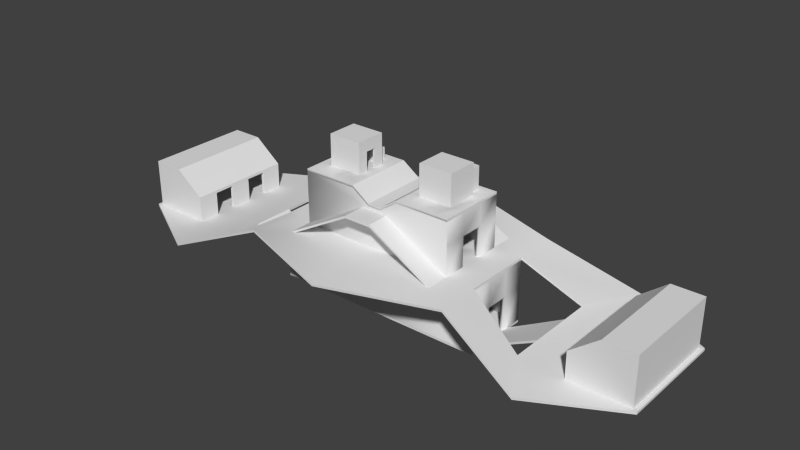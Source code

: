 # Source: level_1.blend  (saved by Blender 2.71.0; exported with 4.5.12 LTS)
import bpy
from mathutils import Matrix  # noqa: F401  (used for matrix-valued properties, if any)

bpy.ops.wm.read_factory_settings(use_empty=True)
scene = bpy.context.scene
scene.name = 'Scene'

# ---- collections
col_collection_1 = bpy.data.collections.new('Collection 1'); scene.collection.children.link(col_collection_1)

# ---- materials (node trees are filled in below, after node groups)
mat_material = bpy.data.materials.new('Material')
mat_material.alpha_threshold = 0.0
mat_material.use_transparent_shadow = False
mat_material.roughness = 0.5
mat_material.line_color = (0.0, 0.0, 0.0, 1.0)

# ---- material node trees

# ---- world
world_world = bpy.data.worlds.new('World'); scene.world = world_world
world_world.color = (0.05088, 0.05088, 0.05088)
world_world.use_sun_shadow = False
world_world.sun_shadow_jitter_overblur = 0.0
world_world.cycles.sampling_method = 'MANUAL'
world_world.cycles.sample_map_resolution = 256

# ---- meshes
me_cube_001 = bpy.data.meshes.new('Cube.001')
me_cube_001.from_pydata([(36.28, -9.222, 2.114), (36.28, 9.222, 2.114), (46.64, 9.222, 2.114), (46.64, -9.222, 2.114), (36.28, -9.222, 6.654), (36.28, 9.222, 6.654), (46.64, 9.222, 6.654), (46.64, -9.222, 6.654), (41.2, -9.222, 10.47), (41.2, 9.222, 10.47), (46.64, 9.222, 10.47), (46.64, -9.222, 10.47), (36.8, -2.965, 6.518), (36.28, -9.222, 6.188), (36.28, 9.222, 6.188), (36.8, 2.965, 6.518), (46.64, 9.222, 6.188), (36.8, 1.844, 6.188), (46.64, -9.222, 6.188), (36.8, -1.844, 6.188), (36.28, -5.533, 6.654), (36.28, -1.844, 6.654), (36.28, 1.844, 6.654), (36.28, 5.533, 6.654), (36.28, 5.533, 2.114), (36.28, 1.844, 2.114), (36.28, -1.844, 2.114), (36.28, -5.533, 2.114), (46.64, 5.533, 6.654), (46.64, 1.844, 6.654), (46.64, -1.844, 6.654), (46.64, -5.533, 6.654), (46.64, -5.533, 2.114), (46.64, -1.844, 2.114), (46.64, 1.844, 2.114), (46.64, 5.533, 2.114), (41.2, -5.533, 10.47), (41.2, -1.844, 10.47), (41.2, 1.844, 10.47), (41.2, 5.533, 10.47), (46.64, 5.533, 10.47), (46.64, 1.844, 10.47), (46.64, -1.844, 10.47), (46.64, -5.533, 10.47), (36.28, 5.533, 6.188), (36.28, 1.844, 6.188), (36.28, -1.844, 6.188), (36.28, -5.533, 6.188), (36.8, -5.533, 6.188), (36.8, -1.844, 6.188), (36.8, 1.844, 6.188), (36.8, 5.533, 6.188), (46.64, -5.533, 6.188), (46.64, -1.844, 6.188), (46.64, 1.844, 6.188), (46.64, 5.533, 6.188), (36.8, -5.533, 2.114), (36.8, -1.844, 2.114), (36.8, 1.844, 2.114), (36.8, 5.533, 2.114), (36.8, -8.896, 6.518), (36.8, -2.965, 6.518), (36.8, 2.965, 6.518), (36.8, 8.896, 6.518), (36.8, -8.896, 2.114), (36.8, 8.896, 2.114), (41.47, -2.965, 10.09), (41.47, 2.965, 10.09), (41.47, -8.896, 10.09), (41.47, -2.965, 10.09), (41.47, 2.965, 10.09), (41.47, 8.896, 10.09), (41.47, -8.896, 2.114), (41.47, 8.896, 2.114), (46.21, -2.965, 10.09), (46.21, 2.965, 10.09), (46.21, -8.896, 10.09), (46.21, -2.965, 10.09), (46.21, 2.965, 10.09), (46.21, 8.896, 10.09), (46.21, -8.896, 2.114), (46.21, 8.896, 2.114), (7.153e-05, 6.0, 7.649), (7.153e-05, -6.0, 14.91), (7.153e-05, 6.0, 14.91), (13.67, 6.0, 17.04), (13.67, -6.0, 17.04), (4.248, 6.0, 17.04), (4.248, -6.0, 17.04), (7.153e-05, -6.0, 14.38), (7.153e-05, 6.0, 14.38), (1.124, 6.0, 14.91), (1.124, -6.0, 14.91), (7.153e-05, 6.0, -2.885), (7.153e-05, 2.0, 7.649), (7.153e-05, -2.0, 7.649), (18.66, 2.0, 7.649), (18.66, -2.0, 7.649), (13.67, 2.0, 8.049), (13.67, 2.0, 17.04), (13.67, -2.0, 17.04), (18.66, -2.0, -2.885), (6.962e-05, -5.784, -2.885), (6.962e-05, 5.784, -2.885), (7.153e-05, 6.0, 8.049), (7.153e-05, -6.0, 7.649), (7.153e-05, -6.0, 8.049), (18.66, 6.0, 7.649), (18.66, -6.0, 7.649), (7.153e-05, -6.0, -2.885), (18.66, 6.0, -2.885), (13.67, -2.0, 8.049), (13.67, -6.0, 8.049), (13.67, 6.0, 8.049), (18.66, -6.0, -2.885), (18.66, -6.0, 2.996), (7.153e-05, -6.0, 2.996), (7.153e-05, 6.0, 2.996), (18.66, 6.0, 2.996), (18.66, 2.0, 2.996), (18.66, -2.0, 2.996), (18.66, 2.0, -2.885), (6.962e-05, 5.784, 7.764), (6.962e-05, -5.784, 7.764), (17.93, -2.0, -2.885), (17.93, 2.0, -2.885), (17.93, 2.0, 2.996), (17.93, -2.0, 2.996), (17.93, 5.784, -2.885), (17.93, -5.784, -2.885), (17.93, 5.784, 7.764), (17.93, -5.784, 7.764), (13.67, -2.0, 13.19), (13.67, 2.0, 13.19), (13.67, -6.0, 13.19), (13.67, 6.0, 13.19), (12.96, 2.0, 8.049), (12.96, -2.0, 8.049), (12.96, -5.781, 8.048), (12.96, -2.0, 13.19), (12.96, 2.0, 13.19), (12.96, -5.781, 17.12), (12.96, 5.781, 17.12), (12.96, 5.781, 8.048), (4.21, 5.781, 8.048), (4.21, -5.781, 8.048), (4.21, -5.781, 17.12), (4.21, 5.781, 17.12), (1.072, 5.781, 8.048), (1.072, -5.781, 8.048), (1.072, -5.781, 15.02), (1.072, 5.781, 15.02), (0.0001391, 5.781, 8.048), (0.0001391, -5.781, 8.048), (0.0001391, -5.781, 15.02), (0.0001391, 5.781, 15.02), (5.855, -2.647, 17.43), (5.855, 2.67, 17.43), (11.7, 2.67, 17.43), (11.7, -2.647, 17.43), (5.855, -2.647, 22.39), (5.855, 2.67, 22.39), (11.7, 2.67, 22.39), (11.7, -2.647, 22.39), (5.855, -2.647, 19.09), (5.855, -2.647, 20.74), (5.855, 2.67, 20.74), (5.855, 2.67, 19.09), (11.7, 2.67, 20.74), (11.7, 2.67, 19.09), (11.7, -2.647, 20.74), (11.7, -2.647, 19.09), (5.855, -0.8748, 22.39), (5.855, 0.8977, 22.39), (5.855, 0.8977, 17.43), (5.855, -0.8748, 17.43), (5.855, 0.8977, 20.74), (5.855, -0.8748, 20.74), (5.855, 0.8977, 19.09), (5.855, -0.8748, 19.09), (6.207, -0.8748, 17.43), (6.207, -0.8748, 19.09), (6.207, 0.8977, 17.43), (6.207, 0.8977, 20.74), (6.207, -0.8748, 20.74), (6.207, 0.8977, 19.09), (6.207, 2.533, 17.42), (6.207, 2.533, 22.38), (11.58, 2.533, 17.42), (11.58, -2.527, 17.42), (11.58, 2.533, 22.38), (11.58, -2.527, 22.38), (6.199, -2.527, 17.42), (6.199, -2.527, 22.38)], [], [(19, 17, 15, 12), (13, 47, 27, 0), (47, 46, 49, 48), (16, 55, 35, 2), (50, 51, 63, 62), (4, 7, 11, 8), (40, 10, 9, 39), (28, 6, 10, 40), (6, 5, 9, 10), (20, 4, 8, 36), (23, 5, 14, 44), (45, 25, 26, 46), (5, 6, 16, 14), (31, 7, 18, 52), (53, 52, 32, 33), (7, 4, 13, 18), (51, 59, 65, 63), (1, 24, 44, 14), (50, 49, 61, 62), (3, 32, 52, 18), (44, 24, 59, 51), (46, 26, 57, 49), (53, 33, 34, 54), (48, 49, 61, 60), (56, 48, 60, 64), (49, 50, 17, 19), (57, 58, 50, 49), (11, 43, 36, 8), (43, 42, 37, 36), (42, 41, 38, 37), (41, 40, 39, 38), (7, 31, 43, 11), (31, 30, 42, 43), (30, 29, 41, 42), (29, 28, 40, 41), (5, 23, 39, 9), (23, 22, 38, 39), (22, 21, 37, 38), (21, 20, 36, 37), (4, 20, 47, 13), (20, 21, 46, 47), (21, 22, 45, 46), (22, 23, 44, 45), (18, 13, 0, 3), (14, 16, 2, 1), (6, 28, 55, 16), (28, 29, 54, 55), (29, 30, 53, 54), (30, 31, 52, 53), (45, 44, 51, 50), (25, 45, 50, 58), (55, 54, 34, 35), (27, 47, 48, 56), (62, 61, 69, 70), (63, 65, 73, 71), (64, 60, 68, 72), (12, 15, 67, 66), (60, 61, 69, 68), (62, 63, 71, 70), (70, 69, 77, 78), (71, 73, 81, 79), (72, 68, 76, 80), (66, 67, 75, 74), (68, 69, 77, 76), (70, 71, 79, 78), (90, 84, 91, 87, 85, 113, 104), (134, 132, 100, 86), (132, 133, 99, 100), (144, 147, 151, 148), (146, 145, 149, 150), (148, 151, 155, 152), (150, 149, 153, 154), (167, 169, 158, 157), (169, 171, 159, 158), (171, 164, 156, 159), (173, 161, 166, 176), (161, 162, 168, 166), (166, 168, 169, 167), (162, 163, 170, 168), (168, 170, 171, 169), (163, 160, 165, 170), (170, 165, 164, 171), (160, 172, 177, 165), (172, 173, 176, 177), (133, 135, 85, 99), (88, 92, 83, 89, 106, 112, 86), (115, 116, 109, 114), (108, 105, 116, 115), (117, 118, 110, 93), (120, 115, 114, 101), (94, 82, 117, 122, 123, 116, 105, 95), (122, 117, 93, 103), (82, 107, 118, 117), (118, 119, 121, 110), (116, 123, 102, 109), (131, 129, 102, 123), (128, 130, 122, 103), (97, 108, 115, 120, 119, 118, 107, 96), (120, 101, 124, 127), (121, 119, 126, 125), (119, 120, 127, 126), (125, 126, 130, 128), (127, 124, 129, 131), (126, 127, 131, 130), (98, 113, 135, 133), (112, 111, 132, 134), (133, 132, 139, 140), (98, 133, 140, 136), (132, 111, 137, 139), (140, 139, 141, 142), (136, 140, 142, 143), (139, 137, 138, 141), (143, 142, 147, 144), (141, 138, 145, 146), (178, 167, 157, 174), (176, 166, 167, 178), (164, 179, 175, 156), (165, 177, 179, 164), (176, 178, 185, 183), (179, 177, 184, 181), (178, 174, 182, 185), (179, 181, 180, 175), (177, 176, 183, 184), (189, 191, 190, 188), (186, 188, 190, 187), (182, 186, 187, 183, 185), (191, 189, 192, 193), (180, 181, 184, 193, 192), (184, 183, 187, 193), (80, 76, 79, 81)])
me_cube_001.polygons.foreach_set('use_smooth', [0, 0, 0, 0, 0, 0, 0, 0, 0, 0, 0, 0, 0, 0, 0, 0, 0, 0, 0, 0, 0, 0, 0, 0, 0, 0, 0, 0, 0, 0, 0, 0, 0, 0, 0, 0, 0, 0, 0, 0, 0, 0, 0, 0, 0, 0, 0, 0, 0, 0, 0, 0, 0, 0, 0, 0, 0, 0, 0, 0, 0, 0, 0, 0, 0, 1, 1, 1, 1, 1, 1, 1, 0, 0, 0, 0, 0, 0, 0, 0, 0, 0, 0, 0, 1, 1, 1, 1, 1, 1, 1, 1, 1, 1, 1, 1, 1, 1, 1, 1, 1, 1, 1, 1, 1, 1, 1, 1, 1, 1, 1, 1, 1, 1, 0, 0, 0, 0, 0, 0, 0, 0, 0, 0, 0, 0, 0, 0, 0, 0])
_uv = me_cube_001.uv_layers.new(name='UVMap')
_uv.uv.foreach_set('vector', [0.5015, 0.6923, 0.5015, 0.6303, 0.5069, 0.6115, 0.5069, 0.7112, 0.8014, 0.3101, 0.8014, 0.2481, 0.8682, 0.2481, 0.8682, 0.3101, 0.1487, 0.6772, 0.1487, 0.6152, 0.1572, 0.6152, 0.1572, 0.6772, 0.2415, 0.3138, 0.2415, 0.3758, 0.1747, 0.3758, 0.1747, 0.3138, 0.4483, 0.8412, 0.4483, 0.9033, 0.4428, 0.9598, 0.4428, 0.8601, 0.5947, 0.8805, 0.5947, 0.7063, 0.6572, 0.7063, 0.6572, 0.7978, 0.5156, 0.2481, 0.5156, 0.3101, 0.4263, 0.3101, 0.4263, 0.2481, 0.2491, 0.3758, 0.2491, 0.3138, 0.3117, 0.3138, 0.3117, 0.3758, 0.7694, 0.8804, 0.7694, 0.7062, 0.8319, 0.7889, 0.8319, 0.8804, 0.3456, 0.06202, 0.3456, 1.603e-08, 0.4263, 0.0, 0.4263, 0.06202, 0.7938, 0.06202, 0.7938, 1.603e-08, 0.8014, 1.603e-08, 0.8014, 0.06202, 0.8014, 0.124, 0.8682, 0.124, 0.8682, 0.186, 0.8014, 0.186, 0.7694, 0.7062, 0.7694, 0.8804, 0.7617, 0.8804, 0.7617, 0.7062, 0.2491, 0.5618, 0.2491, 0.6238, 0.2415, 0.6238, 0.2415, 0.5618, 0.2415, 0.4998, 0.2415, 0.5618, 0.1747, 0.5618, 0.1747, 0.4998, 0.5947, 0.7063, 0.5947, 0.8805, 0.5871, 0.8805, 0.5871, 0.7063, 0.4483, 0.9033, 0.5151, 0.9033, 0.5151, 0.9598, 0.4428, 0.9598, 0.8682, 0.0, 0.8682, 0.06202, 0.8014, 0.06202, 0.8014, 1.603e-08, 0.5069, 0.6923, 0.5069, 0.6303, 0.5123, 0.6115, 0.5123, 0.7112, 0.1747, 0.6238, 0.1747, 0.5618, 0.2415, 0.5618, 0.2415, 0.6238, 0.3442, 0.5613, 0.3442, 0.6298, 0.3357, 0.6298, 0.3357, 0.5613, 0.3322, 0.5663, 0.3322, 0.6347, 0.3237, 0.6347, 0.3237, 0.5663, 0.2415, 0.4998, 0.1747, 0.4998, 0.1747, 0.4378, 0.2415, 0.4378, 0.3388, 0.9038, 0.3388, 0.8418, 0.3442, 0.8606, 0.3442, 0.9603, 0.2719, 0.9038, 0.3388, 0.9038, 0.3442, 0.9603, 0.2719, 0.9603, 0.0, 0.0, 0.0, 0.0, 0.0, 0.0, 0.0, 0.0, 0.6463, 0.2298, 0.7068, 0.2298, 0.7068, 0.2982, 0.6463, 0.2982, 0.5156, 0.0, 0.5156, 0.06202, 0.4263, 0.06202, 0.4263, 0.0, 0.5156, 0.06202, 0.5156, 0.124, 0.4263, 0.124, 0.4263, 0.06202, 0.5156, 0.124, 0.5156, 0.186, 0.4263, 0.186, 0.4263, 0.124, 0.5156, 0.186, 0.5156, 0.2481, 0.4263, 0.2481, 0.4263, 0.186, 0.2491, 0.6238, 0.2491, 0.5618, 0.3117, 0.5618, 0.3117, 0.6238, 0.2491, 0.5618, 0.2491, 0.4998, 0.3117, 0.4998, 0.3117, 0.5618, 0.2491, 0.4998, 0.2491, 0.4378, 0.3117, 0.4378, 0.3117, 0.4998, 0.2491, 0.4378, 0.2491, 0.3758, 0.3117, 0.3758, 0.3117, 0.4378, 0.3456, 0.3101, 0.3456, 0.2481, 0.4263, 0.2481, 0.4263, 0.3101, 0.3456, 0.2481, 0.3456, 0.186, 0.4263, 0.186, 0.4263, 0.2481, 0.3456, 0.186, 0.3456, 0.124, 0.4263, 0.124, 0.4263, 0.186, 0.3456, 0.124, 0.3456, 0.06202, 0.4263, 0.06202, 0.4263, 0.124, 0.7938, 0.3101, 0.7938, 0.2481, 0.8014, 0.2481, 0.8014, 0.3101, 0.7938, 0.2481, 0.7938, 0.186, 0.8014, 0.186, 0.8014, 0.2481, 0.7938, 0.186, 0.7938, 0.124, 0.8014, 0.124, 0.8014, 0.186, 0.7938, 0.124, 0.7938, 0.06202, 0.8014, 0.06202, 0.8014, 0.124, 0.5871, 0.7063, 0.5871, 0.8805, 0.5202, 0.8805, 0.5202, 0.7063, 0.7617, 0.7062, 0.7617, 0.8804, 0.6949, 0.8804, 0.6949, 0.7062, 0.2491, 0.3138, 0.2491, 0.3758, 0.2415, 0.3758, 0.2415, 0.3138, 0.2491, 0.3758, 0.2491, 0.4378, 0.2415, 0.4378, 0.2415, 0.3758, 0.2491, 0.4378, 0.2491, 0.4998, 0.2415, 0.4998, 0.2415, 0.4378, 0.2491, 0.4998, 0.2491, 0.5618, 0.2415, 0.5618, 0.2415, 0.4998, 0.1572, 0.6772, 0.1572, 0.6152, 0.1657, 0.6152, 0.1657, 0.6772, 0.493, 0.68, 0.493, 0.6115, 0.5015, 0.6115, 0.5015, 0.68, 0.2415, 0.3758, 0.2415, 0.4378, 0.1747, 0.4378, 0.1747, 0.3758, 0.3357, 0.5613, 0.3357, 0.4928, 0.3442, 0.4928, 0.3442, 0.5613, 0.9655, 0.1582, 0.8682, 0.1582, 0.8682, 0.07971, 0.9655, 0.07971, 0.05856, 0.8331, 0.1308, 0.8331, 0.1308, 0.9116, 0.0, 0.9116, 0.8319, 0.7062, 0.9041, 0.7062, 0.9627, 0.7847, 0.8319, 0.7847, 0.3456, 0.8412, 0.4428, 0.8412, 0.4428, 0.9198, 0.3456, 0.9198, 0.1747, 0.8418, 0.2719, 0.8418, 0.2719, 0.9203, 0.1747, 0.9203, 0.8436, 0.5118, 0.9409, 0.5118, 0.9409, 0.5903, 0.8436, 0.5903, 0.9655, 0.07971, 0.8682, 0.07971, 0.8682, 0.0, 0.9655, 0.0, 0.0, 0.9116, 0.1308, 0.9116, 0.1308, 0.9913, 1.564e-08, 0.9913, 0.8319, 0.7847, 0.9627, 0.7847, 0.9627, 0.8644, 0.8319, 0.8644, 0.3456, 0.9198, 0.4428, 0.9198, 0.4428, 0.9995, 0.3456, 0.9995, 0.1747, 0.9203, 0.2719, 0.9203, 0.2719, 1.0, 0.1747, 1.0, 0.8436, 0.5903, 0.9409, 0.5903, 0.9409, 0.6701, 0.8436, 0.6701, 0.6899, 0.2298, 0.6812, 0.2298, 0.6812, 0.2109, 0.6463, 0.1583, 0.6463, 1.603e-08, 0.7938, 0.0, 0.7938, 0.2298, 0.7562, 0.3101, 0.7562, 0.3773, 0.693, 0.3773, 0.693, 0.3101, 0.7562, 0.3773, 0.7562, 0.4446, 0.693, 0.4446, 0.693, 0.3773, 0.1747, 0.771, 0.3234, 0.771, 0.2891, 0.8237, 0.1747, 0.8237, 6.257e-08, 0.7623, 0.1487, 0.7623, 0.1487, 0.8151, 0.03432, 0.8151, 0.1747, 0.8237, 0.2891, 0.8237, 0.2891, 0.8418, 0.1747, 0.8418, 0.03432, 0.8151, 0.1487, 0.8151, 0.1487, 0.8331, 0.03432, 0.8331, 0.8954, 0.1582, 0.8954, 0.2566, 0.8682, 0.2566, 0.8682, 0.1582, 0.6559, 0.9699, 0.6559, 0.8805, 0.683, 0.8805, 0.683, 0.9699, 0.859, 0.8644, 0.859, 0.9628, 0.8319, 0.9628, 0.8319, 0.8644, 0.9133, 0.8942, 0.9133, 0.8644, 0.9404, 0.8644, 0.9404, 0.8942, 0.9497, 0.1582, 0.9497, 0.2566, 0.9225, 0.2566, 0.9225, 0.1582, 0.9225, 0.1582, 0.9225, 0.2566, 0.8954, 0.2566, 0.8954, 0.1582, 0.6016, 0.9699, 0.6016, 0.8805, 0.6287, 0.8805, 0.6287, 0.9699, 0.6287, 0.9699, 0.6287, 0.8805, 0.6559, 0.8805, 0.6559, 0.9699, 0.9133, 0.8644, 0.9133, 0.9628, 0.8862, 0.9628, 0.8862, 0.8644, 0.8862, 0.8644, 0.8862, 0.9628, 0.859, 0.9628, 0.859, 0.8644, 0.9133, 0.9538, 0.9133, 0.924, 0.9404, 0.924, 0.9404, 0.9538, 0.9133, 0.924, 0.9133, 0.8942, 0.9404, 0.8942, 0.9404, 0.924, 0.7562, 0.4446, 0.7562, 0.5118, 0.693, 0.5118, 0.693, 0.4446, 0.493, 0.7698, 0.4582, 0.8224, 0.4582, 0.8412, 0.4495, 0.8412, 0.3456, 0.8412, 0.3456, 0.6115, 0.493, 0.6115, 0.09647, 0.0, 0.09647, 0.3138, 5.084e-08, 0.3138, 0.0, 0.0, 0.1728, 0.0, 0.1728, 0.3138, 0.09647, 0.3138, 0.09647, 0.0, 0.2491, 0.3138, 0.2491, 0.0, 0.3456, 0.0, 0.3456, 0.3138, 0.5966, 0.3773, 0.5966, 0.3101, 0.693, 0.3101, 0.693, 0.3773, 0.9168, 0.3773, 0.9168, 0.3101, 0.8405, 0.3101, 0.9187, 0.3137, 0.9187, 0.5082, 0.8405, 0.5118, 0.9168, 0.5118, 0.9168, 0.4446, 0.3357, 0.3138, 0.3393, 0.3939, 0.3393, 0.4928, 0.3357, 0.4928, 0.1728, 0.3138, 0.1728, 0.0, 0.2491, 0.0, 0.2491, 0.3138, 0.5966, 0.5118, 0.5966, 0.4446, 0.693, 0.4446, 0.693, 0.5118, 0.3393, 0.3939, 0.3428, 0.3138, 0.3428, 0.4928, 0.3393, 0.4928, 0.0, 0.3138, 0.1747, 0.3138, 0.1747, 0.6152, 4.693e-08, 0.6152, 0.3456, 0.3101, 0.5202, 0.3101, 0.5202, 0.6115, 0.3456, 0.6115, 0.5202, 0.3773, 0.5202, 0.3101, 0.5966, 0.3101, 0.5966, 0.3773, 0.5966, 0.4446, 0.5966, 0.5118, 0.5202, 0.5118, 0.5202, 0.4446, 0.3357, 0.3138, 0.3357, 0.4126, 0.3237, 0.4126, 0.3237, 0.3138, 0.3117, 0.4126, 0.3117, 0.3138, 0.3237, 0.3138, 0.3237, 0.4126, 0.3237, 0.499, 0.3237, 0.5663, 0.3117, 0.5663, 0.3117, 0.499, 0.6949, 0.5754, 0.5984, 0.5754, 0.5202, 0.5118, 0.6949, 0.5118, 0.5984, 0.6427, 0.6949, 0.6427, 0.6949, 0.7063, 0.5202, 0.7063, 0.5984, 0.5754, 0.5984, 0.6427, 0.5202, 0.7063, 0.5202, 0.5118, 0.8405, 0.4446, 0.8405, 0.5118, 0.7562, 0.5118, 0.7562, 0.4446, 0.8405, 0.3101, 0.8405, 0.3773, 0.7562, 0.3773, 0.7562, 0.3101, 0.3352, 0.499, 0.3352, 0.5663, 0.3237, 0.5663, 0.3237, 0.499, 0.3117, 0.499, 0.3117, 0.4126, 0.3232, 0.4126, 0.3232, 0.499, 0.3348, 0.4126, 0.3348, 0.499, 0.3232, 0.499, 0.3232, 0.4126, 0.7594, 0.5754, 0.7594, 0.6426, 0.6949, 0.7062, 0.6949, 0.5118, 0.8436, 0.5754, 0.7594, 0.5754, 0.6949, 0.5118, 0.8436, 0.5118, 0.7594, 0.6426, 0.8436, 0.6426, 0.8436, 0.7062, 0.6949, 0.7062, 0.1747, 0.6238, 0.3234, 0.6238, 0.3234, 0.771, 0.1747, 0.771, 0.0, 0.6152, 0.1487, 0.6152, 0.1487, 0.7623, 6.257e-08, 0.7623, 0.9676, 0.8942, 0.9676, 0.8644, 0.9947, 0.8644, 0.9947, 0.8942, 0.9404, 0.8942, 0.9404, 0.8644, 0.9676, 0.8644, 0.9676, 0.8942, 0.9676, 0.9538, 0.9676, 0.924, 0.9947, 0.924, 0.9947, 0.9538, 0.9404, 0.9538, 0.9404, 0.924, 0.9676, 0.924, 0.9676, 0.9538, 0.3232, 0.5663, 0.3232, 0.5941, 0.3174, 0.5941, 0.3174, 0.5663, 0.3117, 0.5941, 0.3117, 0.5663, 0.3174, 0.5663, 0.3174, 0.5941, 0.3232, 0.5941, 0.3232, 0.6219, 0.3174, 0.6219, 0.3174, 0.5941, 0.3117, 0.5941, 0.3174, 0.5941, 0.3174, 0.6219, 0.3117, 0.6219, 0.5181, 0.6115, 0.5181, 0.6413, 0.5123, 0.6413, 0.5123, 0.6115, 1.0, 0.4802, 0.9187, 0.4802, 0.9187, 0.3951, 1.0, 0.3951, 0.5202, 0.9708, 0.5202, 0.8805, 0.6016, 0.8805, 0.6016, 0.9708, 0.9188, 0.3376, 0.9187, 0.3101, 1.0, 0.3101, 0.973, 0.3376, 0.9459, 0.3376, 0.6949, 0.8804, 0.7763, 0.8804, 0.7763, 0.9708, 0.6949, 0.9708, 0.9188, 0.3674, 0.9459, 0.3674, 0.973, 0.3674, 1.0, 0.3951, 0.9187, 0.3951, 0.973, 0.3674, 0.973, 0.3376, 1.0, 0.3101, 1.0, 0.3951, 0.6463, 0.2991, 0.5156, 0.2991, 0.5156, 3.207e-08, 0.6463, 0.0])
me_cube_001.materials.append(mat_material)
me_cube_001.use_remesh_preserve_volume = False
me_cube_001.use_remesh_preserve_attributes = False
me_cube_001.use_mirror_vertex_groups = False
me_cube_001.update()
me_cube = bpy.data.meshes.new('Cube')
me_cube.from_pydata([(5.855, -2.647, 22.39), (5.855, 2.67, 22.39), (11.7, 2.67, 22.39), (11.7, -2.647, 22.39), (0.3807, 6.0, 8.163), (0.3807, 2.0, 8.163), (0.3807, -2.0, 8.163), (0.3807, -2.0, 15.03), (0.3807, 2.0, 15.03), (0.3807, -6.0, 8.163), (0.3807, -6.0, 14.5), (0.3807, 6.0, 14.5), (0.3807, 6.0, 15.03), (0.3807, -6.0, 15.03), (0.000399, 2.0, 8.163), (0.000399, -2.0, 8.163), (0.000399, -2.0, 15.03), (0.000399, 2.0, 15.03), (47.35, 9.564, 1.788), (47.35, -9.564, 1.788), (7.153e-05, -19.74, 7.649), (7.153e-05, 19.74, 7.649), (47.35, 9.564, 2.188), (47.35, -9.564, 2.188), (7.153e-05, -19.74, 8.049), (7.153e-05, 19.74, 8.049), (33.23, 17.16, 1.788), (18.66, 13.43, 7.649), (33.23, -17.16, 1.788), (18.66, -13.43, 7.649), (33.23, 17.16, 2.188), (18.66, 13.43, 8.049), (33.23, -17.16, 2.188), (18.66, -13.43, 8.049), (7.153e-05, -6.0, 7.649), (7.153e-05, 6.0, 7.649), (7.153e-05, -6.0, 8.049), (7.153e-05, 6.0, 8.049), (28.26, -8.579, 1.788), (28.26, 8.579, 1.788), (18.66, -6.0, 7.649), (18.66, 6.0, 7.649), (28.26, 8.579, 2.188), (28.26, -8.579, 2.188), (18.66, 6.0, 8.049), (18.66, -6.0, 8.049), (7.153e-05, -6.0, -2.871), (7.153e-05, 6.0, -2.871), (18.66, -6.0, -2.871), (18.66, 6.0, -2.871), (28.26, -3.605, 1.788), (18.66, -3.0, -3.271), (28.26, -3.605, 2.188), (18.66, -3.0, -2.871), (28.26, 3.605, 1.788), (18.66, 3.0, -3.271), (28.26, 3.605, 2.188), (18.66, 3.0, -2.871), (18.66, -3.0, -2.871), (18.66, 3.0, -2.871), (7.153e-05, -6.0, -3.271), (7.153e-05, 6.0, -3.271), (18.66, -6.0, -3.271), (18.66, 6.0, -3.271), (0.0003654, 6.0, 8.049), (0.0003654, -6.0, 8.049), (7.153e-05, -6.0, 14.91), (7.153e-05, 6.0, 14.91), (13.67, 6.0, 17.04), (13.67, -6.0, 17.04), (12.98, 6.0, 8.049), (2.333, 6.0, 14.0), (13.67, 6.0, 8.049), (2.333, 6.0, 14.4), (12.98, 9.866, 8.049), (2.333, 9.866, 14.0), (13.67, 9.866, 8.049), (2.333, 9.866, 14.4), (7.153e-05, 6.0, 14.0), (7.153e-05, 6.0, 14.4), (7.153e-05, 9.866, 14.0), (7.153e-05, 9.866, 14.4), (1.124, 6.0, 15.31), (4.248, -6.0, 17.44), (4.248, 6.0, 17.04), (4.248, -6.0, 17.04), (4.248, 6.0, 17.44), (13.67, -6.0, 17.44), (2.333, -9.866, 14.0), (12.98, -9.866, 8.049), (13.67, 6.0, 17.44), (1.124, 6.0, 14.91), (1.124, -6.0, 14.91), (7.153e-05, 6.0, 15.31), (7.153e-05, -6.0, 15.31), (13.67, -9.866, 8.049), (2.333, -9.866, 14.4), (12.98, -6.0, 8.049), (2.333, -6.0, 14.0), (13.67, -6.0, 8.049), (2.333, -6.0, 14.4), (7.153e-05, -9.866, 14.0), (7.153e-05, -9.866, 14.4), (7.153e-05, -6.0, 14.0), (7.153e-05, -6.0, 14.4), (1.124, -6.0, 15.31), (18.66, -6.0, -2.885), (7.153e-05, -6.0, -2.885), (7.153e-05, 6.0, -2.885), (18.66, 6.0, -2.885), (7.153e-05, 2.0, -2.871), (7.153e-05, -2.0, -2.871), (18.66, 2.0, -2.871), (18.66, -2.0, -2.871), (7.153e-05, 2.0, -3.271), (7.153e-05, -5.872, -3.271), (18.66, 5.872, -3.271), (18.66, -5.872, -3.271), (7.153e-05, -2.0, 15.31), (7.153e-05, 2.0, 15.31), (13.67, 2.0, 17.44), (13.67, -2.0, 17.44), (13.67, 2.0, 17.04), (13.67, -2.0, 17.04), (7.153e-05, -2.0, 14.91), (7.153e-05, 2.0, 14.91), (4.248, -2.0, 17.44), (4.248, 2.0, 17.44), (1.124, -2.0, 15.31), (1.124, 2.0, 15.31), (18.66, -2.0, -2.885), (18.66, 2.0, -2.885), (7.153e-05, 2.0, -2.885), (7.153e-05, -2.0, -2.885), (18.66, 2.0, -2.871), (18.66, -2.0, -2.871), (18.66, -2.0, -2.885), (18.66, 2.0, -2.885), (6.962e-05, 5.872, -2.871), (6.962e-05, -5.872, -2.871), (6.957e-05, -5.872, -2.885), (6.957e-05, 5.872, -2.885), (47.35, -9.564, 1.788), (47.35, -9.564, 1.788), (18.66, 13.43, 7.649), (7.153e-05, 19.74, 7.649), (7.153e-05, 19.74, 7.649), (47.35, 9.564, 1.788), (47.35, 9.564, 1.788), (47.35, 9.564, 2.188), (47.35, 9.564, 2.188), (18.66, -13.43, 7.649), (7.153e-05, -19.74, 7.649), (7.153e-05, -19.74, 7.649), (47.35, -9.564, 2.188), (47.35, -9.564, 2.188), (7.153e-05, 6.0, 7.649), (7.153e-05, -19.74, 8.049), (7.153e-05, -19.74, 8.049), (7.153e-05, 19.74, 8.049), (7.153e-05, 19.74, 8.049), (18.66, 13.43, 8.049), (18.66, -13.43, 8.049), (7.153e-05, 6.0, 8.049), (33.23, 17.16, 1.788), (33.23, -17.16, 1.788), (33.23, 17.16, 2.188), (33.23, -17.16, 2.188), (7.153e-05, -6.0, 7.649), (7.153e-05, -6.0, 8.049), (28.26, 8.579, 1.788), (28.26, 8.579, 1.788), (28.26, -8.579, 1.788), (28.26, -8.579, 1.788), (28.26, -8.579, 2.188), (28.26, -8.579, 2.188), (28.26, 8.579, 2.188), (28.26, 8.579, 2.188), (18.66, 6.0, 8.049), (18.66, 6.0, 8.049), (18.66, 6.0, 7.649), (18.66, 6.0, 7.649), (18.66, -6.0, 7.649), (18.66, -6.0, 7.649), (18.66, -6.0, 8.049), (18.66, -6.0, 8.049), (7.153e-05, -6.0, -2.885), (7.153e-05, -6.0, -2.871), (18.66, 6.0, -2.885), (18.66, 6.0, -2.871), (18.66, -3.0, -3.271), (28.26, -3.605, 1.788), (18.66, -3.0, -2.871), (18.66, -3.0, -2.871), (28.26, -3.605, 2.188), (18.66, 3.0, -2.871), (18.66, 3.0, -2.871), (28.26, 3.605, 1.788), (18.66, 3.0, -3.271), (28.26, 3.605, 2.188), (7.153e-05, -2.0, -3.271), (7.153e-05, -6.0, -3.271), (7.153e-05, -6.0, -3.271), (18.66, -2.0, -3.271), (18.66, -6.0, -3.271), (18.66, -6.0, -3.271), (18.66, 6.0, -3.271), (18.66, 6.0, -3.271), (7.153e-05, 6.0, -3.271), (7.153e-05, 6.0, -3.271), (18.66, -6.0, -2.871), (7.153e-05, 6.0, -2.871), (1.124, 6.0, 15.31), (1.124, 6.0, 15.31), (4.248, 6.0, 17.44), (4.248, 6.0, 17.44), (7.153e-05, 2.0, 15.31), (7.153e-05, 6.0, 15.31), (7.153e-05, 6.0, 15.31), (13.67, -2.0, 17.44), (13.67, -6.0, 17.44), (13.67, -6.0, 17.44), (4.248, -6.0, 17.44), (4.248, -6.0, 17.44), (13.67, 6.0, 17.44), (13.67, 6.0, 17.44), (7.153e-05, 6.0, 14.91), (2.333, 6.0, 14.0), (2.333, 6.0, 14.0), (12.98, 6.0, 8.049), (2.333, 6.0, 14.4), (2.333, 6.0, 14.4), (13.67, 6.0, 8.049), (2.333, 9.866, 14.4), (2.333, 9.866, 14.4), (2.333, 9.866, 14.0), (2.333, 9.866, 14.0), (12.98, 9.866, 8.049), (13.67, 9.866, 8.049), (7.153e-05, 9.866, 14.4), (7.153e-05, 9.866, 14.0), (7.153e-05, 6.0, 14.0), (7.153e-05, 6.0, 14.4), (1.124, -6.0, 15.31), (1.124, -6.0, 15.31), (7.153e-05, -6.0, 15.31), (7.153e-05, -6.0, 15.31), (13.67, -6.0, 17.04), (13.67, 6.0, 17.04), (7.153e-05, -6.0, 14.91), (2.333, -6.0, 14.4), (2.333, -6.0, 14.4), (2.333, -9.866, 14.4), (2.333, -9.866, 14.4), (13.67, -9.866, 8.049), (2.333, -9.866, 14.0), (2.333, -9.866, 14.0), (12.98, -9.866, 8.049), (2.333, -6.0, 14.0), (2.333, -6.0, 14.0), (12.98, -6.0, 8.049), (13.67, -6.0, 8.049), (7.153e-05, -6.0, 14.4), (7.153e-05, -6.0, 14.0), (7.153e-05, -9.866, 14.0), (7.153e-05, -9.866, 14.4), (4.248, 2.0, 17.44), (1.124, 2.0, 15.31), (18.66, -6.0, -2.885), (7.153e-05, 6.0, -2.885), (18.66, -2.0, -2.871), (18.66, -2.0, -2.871), (18.66, 2.0, -2.871), (18.66, 2.0, -2.871), (7.153e-05, 5.872, -3.271), (18.66, 2.0, -3.271), (7.153e-05, -2.0, 15.31), (13.67, 2.0, 17.44), (4.248, -2.0, 17.44), (1.124, -2.0, 15.31), (18.66, -2.0, -2.871), (18.66, -5.872, -2.871), (18.66, -5.872, -2.871), (18.66, 2.0, -2.871), (18.66, 5.872, -2.871), (18.66, 5.872, -2.871), (18.66, 2.0, -2.885), (18.66, -2.0, -2.885), (18.66, 5.872, -2.885), (18.66, -5.872, -2.885), (6.962e-05, -5.872, -2.871), (6.962e-05, 5.872, -2.871), (8.359, -6.0, 17.44), (11.5, -6.0, 17.44), (8.359, 2.0, 17.44), (11.5, 2.0, 17.44), (8.359, -2.0, 17.44), (11.5, -2.0, 17.44), (8.359, 6.0, 17.44), (11.5, 6.0, 17.44), (8.359, 6.0, 17.44), (11.5, 6.0, 17.44), (8.359, 6.0, 17.04), (11.5, 6.0, 17.04), (8.359, -6.0, 17.04), (11.5, -6.0, 17.04), (8.359, -6.0, 17.44), (11.5, -6.0, 17.44), (4.248, 2.0, 17.04), (4.248, -2.0, 17.04), (13.67, 2.0, 17.04), (13.67, -2.0, 17.04), (1.124, 2.0, 14.91), (1.124, -2.0, 14.91), (7.153e-05, 2.0, 14.91), (7.153e-05, -2.0, 14.91), (11.5, -2.0, 17.04), (11.5, 2.0, 17.04), (8.359, -2.0, 17.04), (8.359, 2.0, 17.04), (3.111, 6.0, 8.049), (6.222, 6.0, 8.049), (9.332, 6.0, 8.049), (12.44, 6.0, 8.049), (15.55, 6.0, 8.049), (3.111, -6.0, 8.049), (6.222, -6.0, 8.049), (9.332, -6.0, 8.049), (12.44, -6.0, 8.049), (15.55, -6.0, 8.049), (18.66, 3.6, 8.049), (18.66, 1.2, 8.049), (18.66, -1.2, 8.049), (18.66, -3.6, 8.049), (0.0003654, -3.6, 8.049), (0.0003654, -1.2, 8.049), (0.0003654, 1.2, 8.049), (0.0003654, 3.6, 8.049), (3.111, -3.6, 8.049), (3.111, -1.2, 8.049), (3.111, 1.2, 8.049), (3.111, 3.6, 8.049), (6.222, -3.6, 8.049), (6.222, -1.2, 8.049), (6.222, 1.2, 8.049), (6.222, 3.6, 8.049), (9.332, -3.6, 8.049), (9.332, -1.2, 8.049), (9.332, 1.2, 8.049), (9.332, 3.6, 8.049), (12.44, -3.6, 8.049), (12.44, -1.2, 8.049), (12.44, 1.2, 8.049), (12.44, 3.6, 8.049), (15.55, -3.6, 8.049), (15.55, -1.2, 8.049), (15.55, 1.2, 8.049), (15.55, 3.6, 8.049), (18.66, 3.6, 7.649), (18.66, 1.2, 7.649), (18.66, -1.2, 7.649), (18.66, -3.6, 7.649), (7.153e-05, 3.6, 7.649), (7.153e-05, 1.2, 7.649), (7.153e-05, -1.2, 7.649), (7.153e-05, -3.6, 7.649), (15.55, -14.48, 7.649), (12.44, -15.53, 7.649), (9.332, -16.58, 7.649), (6.221, -17.64, 7.649), (3.111, -18.69, 7.649), (15.55, 6.0, 7.649), (12.44, 6.0, 7.649), (9.332, 6.0, 7.649), (6.221, 6.0, 7.649), (3.111, 6.0, 7.649), (15.55, -6.0, 7.649), (12.44, -6.0, 7.649), (9.332, -6.0, 7.649), (6.221, -6.0, 7.649), (3.111, -6.0, 7.649), (15.55, 14.48, 7.649), (12.44, 15.53, 7.649), (9.332, 16.58, 7.649), (6.221, 17.64, 7.649), (3.111, 18.69, 7.649), (3.111, -3.6, 7.649), (6.221, -3.6, 7.649), (9.332, -3.6, 7.649), (12.44, -3.6, 7.649), (15.55, -3.6, 7.649), (3.111, -1.2, 7.649), (6.221, -1.2, 7.649), (9.332, -1.2, 7.649), (12.44, -1.2, 7.649), (15.55, -1.2, 7.649), (3.111, 1.2, 7.649), (6.221, 1.2, 7.649), (9.332, 1.2, 7.649), (12.44, 1.2, 7.649), (15.55, 1.2, 7.649), (3.111, 3.6, 7.649), (6.221, 3.6, 7.649), (9.332, 3.6, 7.649), (12.44, 3.6, 7.649), (15.55, 3.6, 7.649), (5.855, -2.647, 22.76), (5.855, 2.67, 22.76), (11.7, 2.67, 22.76), (11.7, -2.647, 22.76), (6.987, 2.621, 17.42), (6.987, 4.621, 17.42), (8.987, 4.621, 17.42), (8.987, 2.621, 17.42), (6.987, 2.621, 19.42), (6.987, 4.621, 19.42), (8.987, 4.621, 19.42), (8.987, 2.621, 19.42), (8.987, 2.621, 17.42), (8.987, 5.07, 17.42), (10.99, 5.07, 17.42), (10.99, 2.621, 17.42), (8.987, 2.621, 21.25), (8.987, 5.07, 21.25), (10.99, 5.07, 21.25), (10.99, 2.621, 21.25)], [], [(3, 0, 1, 2), (6, 7, 13, 10, 9), (4, 11, 12, 8, 5), (6, 15, 16, 7), (8, 17, 14, 5), (380, 370, 20, 34), (45, 329, 328, 327, 326, 325, 65, 36, 157, 33), (151, 162, 24, 152), (35, 37, 25, 145), (31, 27, 21, 159), (38, 165, 29, 40), (43, 45, 33, 167), (142, 23, 32, 28), (28, 32, 162, 151), (22, 18, 26, 30), (30, 26, 27, 31), (385, 375, 156, 146), (106, 107, 187, 210), (161, 160, 163, 64, 320, 321, 322, 323, 324, 44), (149, 154, 19, 147), (153, 158, 169, 168), (148, 143, 165, 38, 39, 164), (164, 39, 41, 144), (42, 43, 167, 155, 150, 166), (166, 161, 44, 42), (172, 183, 184, 174), (170, 176, 179, 180), (171, 173, 175, 177), (210, 187, 201, 204), (108, 109, 49, 47), (130, 268, 48, 113), (132, 269, 211, 110), (54, 50, 51, 55), (56, 57, 53, 52), (191, 194, 192, 190), (197, 198, 195, 199), (193, 196, 59, 58), (117, 62, 60, 115), (47, 49, 63, 61), (113, 48, 205, 203), (110, 211, 208, 114), (97, 257, 255, 98), (124, 249, 245, 118), (260, 258, 250, 261), (126, 128, 243, 222), (74, 70, 71, 75), (76, 77, 73, 72), (229, 232, 230, 227), (237, 235, 233, 238), (233, 235, 240, 239), (236, 228, 241, 80), (227, 230, 242, 78), (231, 234, 81, 79), (84, 91, 82, 86), (250, 258, 263, 262), (296, 278, 83, 292), (92, 85, 223, 244), (89, 95, 96, 88), (99, 100, 252, 254), (259, 256, 264, 103), (88, 96, 265, 101), (253, 251, 104, 102), (279, 276, 94, 105), (305, 247, 220, 307), (302, 84, 86, 300), (122, 248, 224, 120), (66, 92, 244, 246), (91, 67, 217, 82), (401, 362, 156, 375), (357, 330, 44, 324), (188, 131, 112, 189), (186, 133, 111, 46), (206, 116, 274, 209), (116, 117, 115, 274), (189, 112, 275, 207), (112, 113, 203, 275), (46, 111, 200, 202), (111, 110, 114, 200), (226, 125, 119, 93), (125, 124, 118, 119), (214, 212, 129, 127), (127, 129, 128, 126), (298, 215, 266, 294), (294, 266, 278, 296), (213, 218, 216, 267), (267, 216, 276, 279), (69, 123, 219, 221), (123, 122, 120, 219), (287, 270, 280, 136), (272, 286, 137, 283), (271, 273, 134, 135), (289, 281, 290, 140), (284, 288, 141, 291), (282, 285, 138, 139), (185, 182, 181, 178), (37, 35, 168, 169), (318, 304, 85, 309), (309, 85, 92, 313), (315, 313, 92, 66), (121, 297, 293, 87), (297, 296, 292, 293), (225, 299, 295, 277), (299, 298, 294, 295), (277, 295, 297, 121), (294, 319, 317, 295), (85, 304, 306, 223), (304, 305, 307, 306), (68, 303, 301, 90), (303, 302, 300, 301), (311, 247, 305, 316), (316, 305, 304, 318), (302, 319, 308, 84), (319, 318, 309, 308), (84, 308, 312, 91), (308, 309, 313, 312), (67, 91, 312, 314), (314, 312, 313, 315), (68, 310, 317, 303), (310, 311, 316, 317), (303, 317, 319, 302), (296, 318, 319, 294), (297, 295, 317, 316), (296, 297, 316, 318), (337, 341, 320, 64), (341, 345, 321, 320), (345, 349, 322, 321), (349, 353, 323, 322), (353, 357, 324, 323), (329, 45, 333, 354), (354, 333, 332, 355), (355, 332, 331, 356), (356, 331, 330, 357), (65, 325, 338, 334), (334, 338, 339, 335), (335, 339, 340, 336), (336, 340, 341, 337), (325, 326, 342, 338), (338, 342, 343, 339), (339, 343, 344, 340), (340, 344, 345, 341), (326, 327, 346, 342), (349, 403, 398, 348), (343, 347, 348, 344), (347, 393, 388, 346), (327, 328, 350, 346), (346, 350, 351, 347), (347, 351, 352, 348), (348, 352, 353, 349), (328, 329, 354, 350), (350, 354, 355, 351), (351, 355, 356, 352), (352, 356, 357, 353), (380, 34, 365, 386), (386, 365, 364, 391), (391, 364, 363, 396), (396, 363, 362, 401), (40, 29, 366, 376), (376, 366, 367, 377), (377, 367, 368, 378), (378, 368, 369, 379), (379, 369, 370, 380), (144, 41, 371, 381), (381, 371, 372, 382), (382, 372, 373, 383), (383, 373, 374, 384), (384, 374, 375, 385), (358, 405, 371, 41), (405, 404, 372, 371), (404, 403, 373, 372), (403, 402, 374, 373), (402, 401, 375, 374), (40, 376, 390, 361), (376, 377, 389, 390), (377, 378, 388, 389), (378, 379, 387, 388), (379, 380, 386, 387), (361, 390, 395, 360), (390, 389, 394, 395), (389, 388, 393, 394), (343, 342, 387, 392), (387, 386, 391, 392), (360, 395, 400, 359), (395, 394, 399, 400), (394, 393, 398, 399), (393, 392, 397, 398), (392, 391, 396, 397), (359, 400, 405, 358), (400, 399, 404, 405), (399, 398, 403, 404), (345, 344, 397, 402), (397, 396, 401, 402), (345, 402, 403, 349), (344, 348, 398, 397), (343, 392, 393, 347), (342, 346, 388, 387), (409, 408, 407, 406), (2, 1, 407, 408), (3, 2, 408, 409), (0, 3, 409, 406), (1, 0, 406, 407), (414, 415, 411, 410), (415, 416, 412, 411), (416, 417, 413, 412), (417, 414, 410, 413), (410, 411, 412, 413), (417, 416, 415, 414), (422, 423, 419, 418), (423, 424, 420, 419), (424, 425, 421, 420), (425, 422, 418, 421), (418, 419, 420, 421), (425, 424, 423, 422)])
me_cube.polygons.foreach_set('use_smooth', [0, 1, 1, 1, 1, 1, 1, 1, 1, 1, 1, 1, 1, 1, 1, 1, 1, 1, 1, 1, 1, 1, 1, 1, 1, 1, 1, 1, 1, 1, 1, 1, 1, 1, 1, 1, 1, 1, 1, 1, 1, 1, 1, 1, 1, 1, 1, 1, 1, 1, 1, 1, 1, 1, 1, 1, 1, 1, 1, 1, 1, 1, 1, 1, 1, 1, 1, 1, 1, 1, 1, 1, 1, 1, 1, 1, 1, 1, 1, 1, 1, 1, 1, 1, 1, 1, 1, 1, 1, 1, 1, 1, 1, 1, 1, 1, 1, 1, 1, 1, 1, 1, 1, 1, 1, 1, 1, 1, 1, 1, 1, 1, 1, 1, 1, 1, 1, 1, 1, 1, 1, 1, 1, 1, 1, 1, 1, 1, 1, 1, 1, 1, 1, 1, 1, 1, 1, 1, 1, 1, 1, 1, 1, 1, 1, 1, 1, 1, 1, 1, 1, 1, 1, 1, 1, 1, 1, 1, 1, 1, 1, 1, 1, 1, 1, 1, 1, 1, 1, 1, 1, 1, 1, 1, 1, 1, 1, 1, 1, 1, 1, 1, 1, 1, 1, 1, 1, 1, 1, 1, 1, 1, 1, 1, 1, 0, 0, 0, 0, 0, 0, 0, 0, 0, 0, 0, 0, 0, 0, 0, 0, 0])
_uv = me_cube.uv_layers.new(name='UVMap')
_uv.uv.foreach_set('vector', [0.2603, 0.8827, 0.2603, 0.8099, 0.1984, 0.8099, 0.1984, 0.8827, 0.7739, 0.8934, 0.7739, 0.808, 0.8204, 0.808, 0.8204, 0.8146, 0.8204, 0.8934, 0.459, 0.9578, 0.459, 0.879, 0.459, 0.8724, 0.5056, 0.8724, 0.5056, 0.9578, 0.7375, 0.9578, 0.733, 0.9578, 0.733, 0.8724, 0.7375, 0.8724, 0.1163, 0.8726, 0.1207, 0.8726, 0.1207, 0.958, 0.1163, 0.958, 0.7583, 0.6016, 0.9059, 0.6016, 0.9181, 0.6403, 0.7583, 0.6403, 0.2993, 0.2321, 0.2993, 0.1934, 0.2993, 0.1547, 0.2993, 0.1161, 0.2993, 0.07737, 0.2993, 0.03869, 0.2993, 3.683e-06, 0.2993, 2.892e-08, 0.459, 0.0, 0.3858, 0.2321, 0.9613, 0.2324, 0.9567, 0.2317, 0.9908, 0.0, 0.9953, 0.0007725, 1.0, 0.1709, 0.9953, 0.1709, 0.9953, 9.491e-08, 1.0, 0.0, 0.9181, 0.4151, 0.9227, 0.4144, 0.9567, 0.646, 0.9521, 0.6468, 0.7883, 0.2375, 0.8881, 0.1756, 0.8448, 0.4081, 0.7583, 0.4081, 0.3293, 0.403, 0.2993, 0.2321, 0.3858, 0.2321, 0.4291, 0.4649, 0.9694, 0.6468, 0.9648, 0.646, 0.9908, 0.4697, 0.9953, 0.4704, 0.9953, 0.4704, 0.9908, 0.4697, 0.9567, 0.2317, 0.9613, 0.2324, 0.9262, 0.0007724, 0.9308, 0.0, 0.9567, 0.1764, 0.9521, 0.1771, 0.9521, 0.1771, 0.9567, 0.1764, 0.9227, 0.4144, 0.9181, 0.4151, 0.4713, 0.6016, 0.6188, 0.6016, 0.6188, 0.6403, 0.459, 0.6403, 0.4585, 0.6405, 0.4585, 0.8726, 0.4583, 0.8726, 0.4583, 0.6405, 0.07329, 0.2321, 0.0, 9.788e-08, 0.1597, 6.303e-08, 0.1597, 3.717e-06, 0.1597, 0.03869, 0.1597, 0.07737, 0.1597, 0.1161, 0.1597, 0.1547, 0.1597, 0.1934, 0.1597, 0.2321, 0.9336, 0.8848, 0.9336, 0.6468, 0.9383, 0.6468, 0.9383, 0.8848, 1.0, 0.491, 0.9953, 0.491, 0.9953, 0.3202, 1.0, 0.3202, 0.5773, 0.0, 0.7998, 0.0, 0.8881, 0.1756, 0.7883, 0.2375, 0.5888, 0.2375, 0.489, 0.1756, 0.489, 0.1756, 0.5888, 0.2375, 0.6188, 0.4081, 0.5323, 0.4081, 0.1298, 0.403, 0.3293, 0.403, 0.4291, 0.4649, 0.3408, 0.6405, 0.1183, 0.6405, 0.02998, 0.4649, 0.02998, 0.4649, 0.07329, 0.2321, 0.1597, 0.2321, 0.1298, 0.403, 0.88, 1.0, 0.88, 0.815, 0.8843, 0.8131, 0.8843, 0.998, 0.3798, 0.7898, 0.384, 0.7919, 0.3798, 0.9768, 0.3755, 0.9747, 0.9476, 0.8602, 0.9476, 0.6468, 0.9522, 0.6468, 0.9522, 0.8602, 0.9429, 0.8789, 0.9429, 0.6468, 0.9476, 0.6468, 0.9476, 0.8789, 0.4587, 0.6405, 0.4587, 0.8726, 0.4585, 0.8726, 0.4585, 0.6405, 0.459, 0.74, 0.459, 0.7898, 0.4588, 0.7898, 0.4588, 0.74, 0.459, 0.6903, 0.459, 0.74, 0.4588, 0.74, 0.4588, 0.6903, 0.822, 0.808, 0.7382, 0.808, 0.7452, 0.6403, 0.815, 0.6403, 0.2761, 0.9572, 0.2832, 0.7898, 0.353, 0.7898, 0.36, 0.9572, 0.8887, 0.9932, 0.8843, 0.9949, 0.8843, 0.8148, 0.8887, 0.8131, 0.9054, 0.8203, 0.9097, 0.6403, 0.914, 0.6421, 0.9097, 0.8222, 0.0, 0.0, 0.0, 0.0, 0.0, 0.0, 0.0, 0.0, 0.6001, 0.8724, 0.5986, 0.8724, 0.5986, 0.6403, 0.6001, 0.6403, 0.9383, 0.8789, 0.9383, 0.6468, 0.9429, 0.6468, 0.9429, 0.8789, 0.8992, 0.9272, 0.8992, 0.977, 0.8945, 0.977, 0.8945, 0.9272, 0.8899, 0.8774, 0.8899, 0.8277, 0.8945, 0.8277, 0.8945, 0.8774, 0.822, 0.7743, 0.867, 0.7743, 0.867, 0.9083, 0.822, 0.9083, 0.4581, 0.74, 0.4581, 0.7898, 0.4535, 0.7898, 0.4535, 0.74, 0.3755, 0.7975, 0.3642, 0.9487, 0.36, 0.9508, 0.3722, 0.7898, 0.7739, 0.8577, 0.7382, 0.8577, 0.7382, 0.808, 0.7739, 0.808, 0.867, 0.7743, 0.822, 0.7743, 0.822, 0.6403, 0.867, 0.6403, 0.4306, 0.7834, 0.4306, 0.9264, 0.3857, 0.9264, 0.3857, 0.7834, 0.2758, 0.9896, 0.2725, 0.9973, 0.2603, 0.8363, 0.2645, 0.8384, 0.9336, 0.6545, 0.9223, 0.8057, 0.9181, 0.8078, 0.9303, 0.6468, 0.9181, 0.8078, 0.9223, 0.8057, 0.9336, 0.8321, 0.9294, 0.8342, 0.4306, 0.9095, 0.4306, 0.8614, 0.4577, 0.8614, 0.4577, 0.9095, 0.2645, 0.8384, 0.2603, 0.8363, 0.2716, 0.8099, 0.2758, 0.812, 0.5897, 0.8724, 0.5897, 0.9205, 0.5625, 0.9205, 0.5625, 0.8724, 0.8716, 0.7566, 0.8899, 0.7993, 0.8853, 0.7985, 0.867, 0.7557, 0.36, 0.9508, 0.3642, 0.9487, 0.3755, 0.9751, 0.3713, 0.9772, 0.3239, 0.6903, 0.2761, 0.6903, 0.2761, 0.6405, 0.3239, 0.6405, 0.4535, 0.6543, 0.4352, 0.697, 0.4306, 0.6978, 0.4489, 0.6551, 0.9054, 0.8199, 0.9021, 0.8277, 0.8899, 0.6666, 0.8941, 0.6687, 0.3857, 0.7834, 0.3857, 0.6405, 0.4306, 0.6405, 0.4306, 0.7834, 0.4577, 0.8133, 0.4577, 0.8614, 0.4306, 0.8614, 0.4306, 0.8133, 0.8941, 0.6687, 0.8899, 0.6666, 0.9012, 0.6403, 0.9054, 0.6423, 0.5897, 0.9205, 0.5897, 0.8724, 0.6168, 0.8724, 0.6168, 0.9205, 0.867, 0.9126, 0.88, 0.9126, 0.88, 0.9624, 0.867, 0.9624, 0.4493, 0.7859, 0.4535, 0.8125, 0.4489, 0.8133, 0.4447, 0.7867, 0.8795, 0.7062, 0.8716, 0.7566, 0.867, 0.7557, 0.875, 0.7053, 0.9038, 0.9272, 0.9038, 0.977, 0.8992, 0.977, 0.8992, 0.9272, 0.4513, 0.6405, 0.4535, 0.6543, 0.4489, 0.6551, 0.4467, 0.6413, 0.8899, 0.7993, 0.8877, 0.8131, 0.8831, 0.8122, 0.8853, 0.7985, 0.5707, 0.679, 0.5707, 0.6403, 0.5986, 0.6403, 0.5986, 0.679, 0.1877, 0.1934, 0.1877, 0.2321, 0.1597, 0.2321, 0.1597, 0.1934, 0.3842, 0.7898, 0.3842, 0.8396, 0.384, 0.8396, 0.384, 0.7898, 0.459, 0.6405, 0.459, 0.6903, 0.4588, 0.6903, 0.4588, 0.6405, 0.7382, 0.8724, 0.7367, 0.8724, 0.7367, 0.6403, 0.7382, 0.6403, 0.7367, 0.8724, 0.6001, 0.8724, 0.6001, 0.6403, 0.7367, 0.6403, 0.8992, 0.8277, 0.8992, 0.8774, 0.8945, 0.8774, 0.8945, 0.8277, 0.8992, 0.8774, 0.8992, 0.9272, 0.8945, 0.9272, 0.8945, 0.8774, 0.8899, 0.977, 0.8899, 0.9272, 0.8945, 0.9272, 0.8945, 0.977, 0.8899, 0.9272, 0.8899, 0.8774, 0.8945, 0.8774, 0.8945, 0.9272, 0.4581, 0.6405, 0.4581, 0.6903, 0.4535, 0.6903, 0.4535, 0.6405, 0.4581, 0.6903, 0.4581, 0.74, 0.4535, 0.74, 0.4535, 0.6903, 0.7739, 0.9573, 0.7382, 0.9573, 0.7382, 0.9075, 0.7739, 0.9075, 0.7739, 0.9075, 0.7382, 0.9075, 0.7382, 0.8577, 0.7739, 0.8577, 0.3239, 0.7898, 0.2761, 0.7898, 0.2761, 0.74, 0.3239, 0.74, 0.3239, 0.74, 0.2761, 0.74, 0.2761, 0.6903, 0.3239, 0.6903, 0.867, 0.8131, 0.88, 0.8131, 0.88, 0.8628, 0.867, 0.8628, 0.867, 0.8628, 0.88, 0.8628, 0.88, 0.9126, 0.867, 0.9126, 0.9038, 0.8277, 0.9038, 0.8774, 0.8992, 0.8774, 0.8992, 0.8277, 0.9038, 0.8774, 0.9038, 0.9272, 0.8992, 0.9272, 0.8992, 0.8774, 0.0, 0.0, 0.0, 0.0, 0.0, 0.0, 0.0, 0.0, 0.0, 0.0, 0.0, 0.0, 0.0, 0.0, 0.0, 0.0, 0.0, 0.0, 0.0, 0.0, 0.0, 0.0, 0.0, 0.0, 0.4588, 0.8726, 0.4587, 0.8726, 0.4587, 0.6405, 0.4588, 0.6405, 0.4581, 0.6405, 0.4583, 0.6405, 0.4583, 0.8726, 0.4581, 0.8726, 0.1366, 0.8726, 4.436e-08, 0.8726, 0.0, 0.6405, 0.1366, 0.6405, 0.9054, 0.8222, 0.91, 0.8222, 0.91, 0.9715, 0.9054, 0.9715, 0.9953, 0.1709, 1.0, 0.1709, 1.0, 0.3202, 0.9953, 0.3202, 0.1831, 0.7439, 0.1366, 0.7439, 0.1366, 0.6928, 0.1831, 0.6928, 0.1831, 0.6928, 0.1366, 0.6928, 0.1366, 0.6545, 0.1831, 0.6545, 0.1831, 0.6405, 0.1831, 0.6545, 0.1366, 0.6545, 0.1366, 0.6405, 0.3857, 0.6903, 0.3605, 0.6903, 0.3605, 0.6405, 0.3857, 0.6405, 0.3605, 0.6903, 0.3239, 0.6903, 0.3239, 0.6405, 0.3605, 0.6405, 0.3857, 0.7898, 0.3605, 0.7898, 0.3605, 0.74, 0.3857, 0.74, 0.3605, 0.7898, 0.3239, 0.7898, 0.3239, 0.74, 0.3605, 0.74, 0.3857, 0.74, 0.3605, 0.74, 0.3605, 0.6903, 0.3857, 0.6903, 0.1594, 0.9217, 0.1548, 0.9217, 0.1548, 0.8827, 0.1594, 0.8827, 0.4352, 0.697, 0.4432, 0.7474, 0.4386, 0.7482, 0.4306, 0.6978, 0.4432, 0.7474, 0.4493, 0.7859, 0.4447, 0.7867, 0.4386, 0.7482, 0.8899, 0.6411, 0.8856, 0.6677, 0.8811, 0.6668, 0.8853, 0.6403, 0.8856, 0.6677, 0.8795, 0.7062, 0.875, 0.7053, 0.8811, 0.6668, 0.1831, 0.8099, 0.1366, 0.8099, 0.1366, 0.783, 0.1831, 0.783, 0.1831, 0.783, 0.1366, 0.783, 0.1366, 0.7439, 0.1831, 0.7439, 0.2761, 0.7439, 0.2296, 0.7439, 0.2296, 0.6928, 0.2761, 0.6928, 0.2296, 0.7439, 0.1831, 0.7439, 0.1831, 0.6928, 0.2296, 0.6928, 0.2761, 0.6928, 0.2296, 0.6928, 0.2296, 0.6545, 0.2761, 0.6545, 0.2296, 0.6928, 0.1831, 0.6928, 0.1831, 0.6545, 0.2296, 0.6545, 0.2761, 0.6405, 0.2761, 0.6545, 0.2296, 0.6545, 0.2296, 0.6405, 0.2296, 0.6405, 0.2296, 0.6545, 0.1831, 0.6545, 0.1831, 0.6405, 0.2761, 0.8099, 0.2296, 0.8099, 0.2296, 0.783, 0.2761, 0.783, 0.2296, 0.8099, 0.1831, 0.8099, 0.1831, 0.783, 0.2296, 0.783, 0.2761, 0.783, 0.2296, 0.783, 0.2296, 0.7439, 0.2761, 0.7439, 0.1408, 0.8827, 0.1455, 0.8827, 0.1455, 0.9324, 0.1408, 0.9324, 0.1455, 0.9324, 0.1455, 0.8827, 0.1501, 0.8827, 0.1501, 0.9324, 0.1548, 0.8827, 0.1548, 0.9217, 0.1501, 0.9217, 0.1501, 0.8827, 0.1877, 3.716e-06, 0.1877, 0.03869, 0.1597, 0.03869, 0.1597, 3.717e-06, 0.1877, 0.03869, 0.1877, 0.07737, 0.1597, 0.07737, 0.1597, 0.03869, 0.1877, 0.07737, 0.1877, 0.1161, 0.1597, 0.1161, 0.1597, 0.07737, 0.1877, 0.1161, 0.1877, 0.1547, 0.1597, 0.1547, 0.1597, 0.1161, 0.1877, 0.1547, 0.1877, 0.1934, 0.1597, 0.1934, 0.1597, 0.1547, 0.2993, 0.1934, 0.2993, 0.2321, 0.2714, 0.2321, 0.2714, 0.1934, 0.2714, 0.1934, 0.2714, 0.2321, 0.2435, 0.2321, 0.2435, 0.1934, 0.2435, 0.1934, 0.2435, 0.2321, 0.2156, 0.2321, 0.2156, 0.1934, 0.2156, 0.1934, 0.2156, 0.2321, 0.1877, 0.2321, 0.1877, 0.1934, 0.2993, 3.683e-06, 0.2993, 0.03869, 0.2714, 0.03869, 0.2714, 3.693e-06, 0.2714, 3.693e-06, 0.2714, 0.03869, 0.2435, 0.03869, 0.2435, 3.697e-06, 0.2435, 3.697e-06, 0.2435, 0.03869, 0.2156, 0.03869, 0.2156, 3.705e-06, 0.2156, 3.705e-06, 0.2156, 0.03869, 0.1877, 0.03869, 0.1877, 3.716e-06, 0.2993, 0.03869, 0.2993, 0.07737, 0.2714, 0.07737, 0.2714, 0.03869, 0.2714, 0.03869, 0.2714, 0.07737, 0.2435, 0.07737, 0.2435, 0.03869, 0.2435, 0.03869, 0.2435, 0.07737, 0.2156, 0.07737, 0.2156, 0.03869, 0.2156, 0.03869, 0.2156, 0.07737, 0.1877, 0.07737, 0.1877, 0.03869, 0.2993, 0.07737, 0.2993, 0.1161, 0.2714, 0.1161, 0.2714, 0.07737, 0.1966, 0.9125, 0.192, 0.9125, 0.192, 0.8827, 0.1966, 0.8827, 0.2435, 0.07737, 0.2435, 0.1161, 0.2156, 0.1161, 0.2156, 0.07737, 0.192, 0.9125, 0.1873, 0.9125, 0.1873, 0.8827, 0.192, 0.8827, 0.2993, 0.1161, 0.2993, 0.1547, 0.2714, 0.1547, 0.2714, 0.1161, 0.2714, 0.1161, 0.2714, 0.1547, 0.2435, 0.1547, 0.2435, 0.1161, 0.2435, 0.1161, 0.2435, 0.1547, 0.2156, 0.1547, 0.2156, 0.1161, 0.2156, 0.1161, 0.2156, 0.1547, 0.1877, 0.1547, 0.1877, 0.1161, 0.2993, 0.1547, 0.2993, 0.1934, 0.2714, 0.1934, 0.2714, 0.1547, 0.2714, 0.1547, 0.2714, 0.1934, 0.2435, 0.1934, 0.2435, 0.1547, 0.2435, 0.1547, 0.2435, 0.1934, 0.2156, 0.1934, 0.2156, 0.1547, 0.2156, 0.1547, 0.2156, 0.1934, 0.1877, 0.1934, 0.1877, 0.1547, 0.459, 0.679, 0.459, 0.6403, 0.487, 0.6403, 0.487, 0.679, 0.487, 0.679, 0.487, 0.6403, 0.5149, 0.6403, 0.5149, 0.679, 0.5149, 0.679, 0.5149, 0.6403, 0.5428, 0.6403, 0.5428, 0.679, 0.5428, 0.679, 0.5428, 0.6403, 0.5707, 0.6403, 0.5707, 0.679, 0.7583, 0.4081, 0.8448, 0.4081, 0.857, 0.4468, 0.7583, 0.4468, 0.7583, 0.4468, 0.857, 0.4468, 0.8692, 0.4855, 0.7583, 0.4855, 0.7583, 0.4855, 0.8692, 0.4855, 0.8814, 0.5242, 0.7583, 0.5242, 0.7583, 0.5242, 0.8814, 0.5242, 0.8937, 0.5629, 0.7583, 0.5629, 0.7583, 0.5629, 0.8937, 0.5629, 0.9059, 0.6016, 0.7583, 0.6016, 0.5323, 0.4081, 0.6188, 0.4081, 0.6188, 0.4468, 0.5201, 0.4468, 0.5201, 0.4468, 0.6188, 0.4468, 0.6188, 0.4855, 0.5079, 0.4855, 0.5079, 0.4855, 0.6188, 0.4855, 0.6188, 0.5242, 0.4957, 0.5242, 0.4957, 0.5242, 0.6188, 0.5242, 0.6188, 0.5629, 0.4835, 0.5629, 0.4835, 0.5629, 0.6188, 0.5629, 0.6188, 0.6016, 0.4713, 0.6016, 0.5707, 0.8724, 0.5707, 0.8337, 0.5986, 0.8337, 0.5986, 0.8724, 0.5707, 0.8337, 0.5707, 0.795, 0.5986, 0.795, 0.5986, 0.8337, 0.5707, 0.795, 0.5707, 0.7563, 0.5986, 0.7563, 0.5986, 0.795, 0.5707, 0.7563, 0.5707, 0.7176, 0.5986, 0.7176, 0.5986, 0.7563, 0.5707, 0.7176, 0.5707, 0.679, 0.5986, 0.679, 0.5986, 0.7176, 0.459, 0.8724, 0.459, 0.8337, 0.487, 0.8337, 0.487, 0.8724, 0.459, 0.8337, 0.459, 0.795, 0.487, 0.795, 0.487, 0.8337, 0.459, 0.795, 0.459, 0.7563, 0.487, 0.7563, 0.487, 0.795, 0.459, 0.7563, 0.459, 0.7176, 0.487, 0.7176, 0.487, 0.7563, 0.459, 0.7176, 0.459, 0.679, 0.487, 0.679, 0.487, 0.7176, 0.487, 0.8724, 0.487, 0.8337, 0.5149, 0.8337, 0.5149, 0.8724, 0.487, 0.8337, 0.487, 0.795, 0.5149, 0.795, 0.5149, 0.8337, 0.487, 0.795, 0.487, 0.7563, 0.5149, 0.7563, 0.5149, 0.795, 0.1827, 0.9125, 0.1827, 0.8827, 0.1873, 0.8827, 0.1873, 0.9125, 0.487, 0.7176, 0.487, 0.679, 0.5149, 0.679, 0.5149, 0.7176, 0.5149, 0.8724, 0.5149, 0.8337, 0.5428, 0.8337, 0.5428, 0.8724, 0.5149, 0.8337, 0.5149, 0.795, 0.5428, 0.795, 0.5428, 0.8337, 0.5149, 0.795, 0.5149, 0.7563, 0.5428, 0.7563, 0.5428, 0.795, 0.5149, 0.7563, 0.5149, 0.7176, 0.5428, 0.7176, 0.5428, 0.7563, 0.5149, 0.7176, 0.5149, 0.679, 0.5428, 0.679, 0.5428, 0.7176, 0.5428, 0.8724, 0.5428, 0.8337, 0.5707, 0.8337, 0.5707, 0.8724, 0.5428, 0.8337, 0.5428, 0.795, 0.5707, 0.795, 0.5707, 0.8337, 0.5428, 0.795, 0.5428, 0.7563, 0.5707, 0.7563, 0.5707, 0.795, 0.178, 0.9125, 0.178, 0.8827, 0.1827, 0.8827, 0.1827, 0.9125, 0.5428, 0.7176, 0.5428, 0.679, 0.5707, 0.679, 0.5707, 0.7176, 0.1734, 0.8827, 0.178, 0.8827, 0.178, 0.9214, 0.1734, 0.9214, 0.1641, 0.9214, 0.1641, 0.8827, 0.1687, 0.8827, 0.1687, 0.9214, 0.1687, 0.8827, 0.1734, 0.8827, 0.1734, 0.9214, 0.1687, 0.9214, 0.1641, 0.8827, 0.1641, 0.9214, 0.1594, 0.9214, 0.1594, 0.8827, 0.1984, 0.8827, 0.1366, 0.8827, 0.1366, 0.8099, 0.1984, 0.8099, 0.1291, 0.9454, 0.1291, 0.8726, 0.1249, 0.8726, 0.1249, 0.9454, 0.1334, 0.9388, 0.1334, 0.8726, 0.1291, 0.8726, 0.1291, 0.9388, 0.1207, 0.8726, 0.1207, 0.9454, 0.1249, 0.9454, 0.1249, 0.8726, 0.1408, 0.9488, 0.1408, 0.8827, 0.1366, 0.8827, 0.1366, 0.9488, 0.7098, 0.8973, 0.7098, 0.8724, 0.733, 0.8724, 0.733, 0.8973, 0.09301, 0.8726, 0.1163, 0.8726, 0.1163, 0.8975, 0.09301, 0.8975, 0.0, 0.8726, 0.02326, 0.8726, 0.02326, 0.8975, 0.0, 0.8975, 0.06977, 0.8726, 0.09301, 0.8726, 0.09301, 0.8975, 0.06977, 0.8975, 0.04651, 0.8726, 0.04651, 0.8975, 0.02326, 0.8975, 0.02326, 0.8726, 0.04651, 0.8975, 0.04651, 0.8726, 0.06977, 0.8726, 0.06977, 0.8975, 0.5056, 0.8724, 0.534, 0.8724, 0.534, 0.9201, 0.5056, 0.9201, 0.6168, 0.8724, 0.64, 0.8724, 0.64, 0.9201, 0.6168, 0.9201, 0.5625, 0.9201, 0.534, 0.9201, 0.534, 0.8724, 0.5625, 0.8724, 0.64, 0.8724, 0.6633, 0.8724, 0.6633, 0.9201, 0.64, 0.9201, 0.6633, 0.9029, 0.6633, 0.8724, 0.6865, 0.8724, 0.6865, 0.9029, 0.7098, 0.8724, 0.7098, 0.9029, 0.6865, 0.9029, 0.6865, 0.8724])
me_cube.materials.append(mat_material)
me_cube.use_remesh_preserve_volume = False
me_cube.use_remesh_preserve_attributes = False
me_cube.use_mirror_vertex_groups = False
me_cube.update()

# ---- objects
ob_building = bpy.data.objects.new('Building', me_cube_001)
ob_ground = bpy.data.objects.new('Ground', me_cube)

# ---- transforms, parenting, visibility, modifiers, constraints
ob_building.location = (0.0, 0.0, 0.0)
ob_building.lock_rotations_4d = False
ob_building.empty_display_type = 'ARROWS'
ob_building.lineart.crease_threshold = 0.0
_m = ob_building.modifiers.new('Mirror', 'MIRROR')
ob_ground.location = (0.0, 0.0, 0.0)
ob_ground.lock_rotations_4d = False
ob_ground.empty_display_type = 'ARROWS'
ob_ground.lineart.crease_threshold = 0.0
_m = ob_ground.modifiers.new('Mirror', 'MIRROR')

# ---- collection membership
col_collection_1.objects.link(ob_building)
col_collection_1.objects.link(ob_ground)

# ---- scene / render settings (as saved in the file)
scene.frame_start = 1; scene.frame_end = 250; scene.frame_set(0)
scene.render.engine = 'BLENDER_EEVEE_NEXT'
scene.render.resolution_percentage = 50
scene.render.dither_intensity = 0.0
scene.cycles.use_denoising = False
scene.cycles.samples = 10
scene.cycles.sampling_pattern = 'TABULATED_SOBOL'
scene.cycles.light_sampling_threshold = 0.0
scene.cycles.use_adaptive_sampling = False
scene.cycles.use_light_tree = False
scene.cycles.blur_glossy = 0.0
scene.cycles.volume_bounces = 1
scene.cycles.pixel_filter_type = 'GAUSSIAN'
scene.cycles.sample_clamp_indirect = 0.0
scene.view_settings.view_transform = 'Standard'
bpy.context.view_layer.update()

# ---- added for rendering (the .blend has no active camera and no usable light): camera, sun
cam_auto = bpy.data.cameras.new('AutoCamera')
cam_auto.lens = 50.0
cam_auto.sensor_width = 36.0
cam_auto.clip_end = 1718.84
ob_auto_camera = bpy.data.objects.new('AutoCamera', cam_auto)
scene.collection.objects.link(ob_auto_camera)
ob_auto_camera.location = (97.9398, -117.528, 88.095)
ob_auto_camera.rotation_euler = (1.09748, -7.21219e-08, 0.694738)
scene.camera = ob_auto_camera
light_auto_sun = bpy.data.lights.new('AutoSun', 'SUN')
light_auto_sun.energy = 3.0
light_auto_sun.angle = 0.0523599
ob_auto_sun = bpy.data.objects.new('AutoSun', light_auto_sun)
scene.collection.objects.link(ob_auto_sun)
ob_auto_sun.rotation_euler = (0.872665, 0.174533, 0.523599)
bpy.context.view_layer.update()
